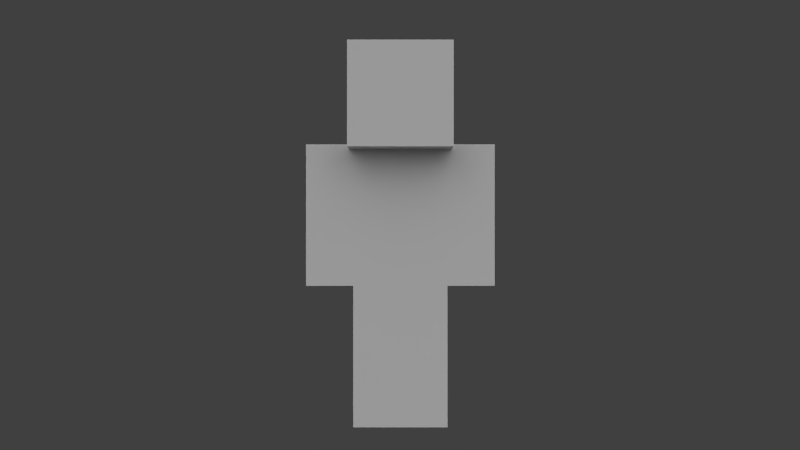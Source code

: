 # Source: guns4d_character.blend  (saved by Blender 3.3.6; exported with 4.5.12 LTS)
import bpy
from mathutils import Matrix  # noqa: F401  (used for matrix-valued properties, if any)

bpy.ops.wm.read_factory_settings(use_empty=True)
scene = bpy.context.scene
scene.name = 'Scene'

# ---- collections
col_collection_1 = bpy.data.collections.new('Collection 1'); scene.collection.children.link(col_collection_1)
col_collection_2 = bpy.data.collections.new('Collection 2'); scene.collection.children.link(col_collection_2)

# ---- materials (node trees are filled in below, after node groups)
mat_character = bpy.data.materials.new('Character')
mat_character.alpha_threshold = 0.0
mat_character.use_transparent_shadow = False
mat_character.roughness = 0.5
mat_character.specular_intensity = 0.0
mat_character.line_color = (0.0, 0.0, 0.0, 1.0)

# ---- material node trees

# ---- world
world_world = bpy.data.worlds.new('World'); scene.world = world_world
world_world.color = (0.05088, 0.05088, 0.05088)
world_world.use_sun_shadow = False
world_world.sun_shadow_jitter_overblur = 0.0
world_world.cycles.sampling_method = 'NONE'
world_world.cycles.sample_map_resolution = 256

# ---- cameras
cam_camera = bpy.data.cameras.new('Camera')
cam_camera.clip_end = 100.0
cam_camera.lens = 35.0
cam_camera.sensor_width = 32.0
cam_camera.sensor_height = 18.0
cam_camera.ortho_scale = 7.314
cam_camera.dof.focus_distance = 0.0
cam_camera.dof.aperture_fstop = 128.0

# ---- lights
light_sun_005 = bpy.data.lights.new('Sun.005', 'SUN')
light_sun_005.transmission_factor = 0.0
light_sun_005.angle = 1.571
light_sun_005.energy = 1.0
light_sun_005.shadow_buffer_clip_start = 0.5
light_sun_005.shadow_soft_size = 1.0
light_sun_005.shadow_cascade_max_distance = 1000.0
light_sun_005.cycles.use_multiple_importance_sampling = False
light_sun_004 = bpy.data.lights.new('Sun.004', 'SUN')
light_sun_004.transmission_factor = 0.0
light_sun_004.angle = 1.571
light_sun_004.energy = 1.0
light_sun_004.shadow_buffer_clip_start = 0.5
light_sun_004.shadow_soft_size = 1.0
light_sun_004.shadow_cascade_max_distance = 1000.0
light_sun_004.cycles.use_multiple_importance_sampling = False
light_sun_003 = bpy.data.lights.new('Sun.003', 'SUN')
light_sun_003.transmission_factor = 0.0
light_sun_003.angle = 1.571
light_sun_003.energy = 1.0
light_sun_003.shadow_buffer_clip_start = 0.5
light_sun_003.shadow_soft_size = 1.0
light_sun_003.shadow_cascade_max_distance = 1000.0
light_sun_003.cycles.use_multiple_importance_sampling = False
light_sun_001 = bpy.data.lights.new('Sun.001', 'SUN')
light_sun_001.transmission_factor = 0.0
light_sun_001.angle = 1.571
light_sun_001.energy = 1.0
light_sun_001.shadow_buffer_clip_start = 0.5
light_sun_001.shadow_soft_size = 1.0
light_sun_001.shadow_cascade_max_distance = 1000.0
light_sun_001.cycles.use_multiple_importance_sampling = False

# ---- meshes
me_cube = bpy.data.meshes.new('Cube')
me_cube.from_pydata([(-2.1, -1.05, 6.3), (-2.1, 1.05, 6.3), (-2.1, -1.05, 12.6), (-2.1, 1.05, 12.6), (-4.2, 1.05, 12.6), (-4.2, -1.05, 12.6), (-2.1, -1.05, 12.6), (-2.1, 1.05, 12.6), (-4.2, 1.05, 6.3), (-4.2, -1.05, 6.3), (-2.1, -1.05, 6.3), (-2.1, 1.05, 6.3), (-2.1, -1.05, 7.886e-07), (-2.1, 1.05, 7.886e-07), (-2.1, -1.05, 6.3), (-2.1, 1.05, 6.3), (-2.1, -2.1, 12.6), (-2.1, 2.1, 12.6), (-2.1, -2.1, 16.8), (-2.1, 2.1, 16.8), (2.1, 1.05, 6.3), (2.1, -1.05, 6.3), (2.1, 1.05, 12.6), (2.1, -1.05, 12.6), (2.1, 1.05, 6.3), (2.1, -1.05, 6.3), (4.2, -1.05, 6.3), (4.2, 1.05, 6.3), (2.1, 1.05, 12.6), (2.1, -1.05, 12.6), (4.2, -1.05, 12.6), (4.2, 1.05, 12.6), (8.742e-08, 1.05, -7.983e-14), (-8.742e-08, -1.05, 7.983e-14), (9.388e-08, -1.05, 6.3), (9.388e-08, 1.05, 6.3), (2.1, 2.1, 12.6), (2.1, -2.1, 12.6), (2.1, 2.1, 16.8), (2.1, -2.1, 16.8), (2.1, 1.05, 6.3), (2.1, -1.05, 6.3), (2.1, 1.05, 7.886e-07), (2.1, -1.05, 7.886e-07), (7.461e-15, 1.05, 4.7e-14), (-7.461e-15, -1.05, -4.7e-14), (-9.388e-08, -1.05, 6.3), (-9.388e-08, 1.05, 6.3), (-2.3, -2.3, 12.4), (-2.3, 2.3, 12.4), (-2.3, -2.3, 17.0), (-2.3, 2.3, 17.0), (2.3, 2.3, 12.4), (2.3, -2.3, 12.4), (2.3, 2.3, 17.0), (2.3, -2.3, 17.0), (2.1, 1.05, 12.6), (2.1, 1.05, 12.6), (2.1, -1.05, 12.6), (2.1, -1.05, 12.6), (2.1, -1.05, 6.3), (2.1, -1.05, 6.3), (2.1, 1.05, 6.3), (2.1, 1.05, 6.3), (-2.1, -1.05, 12.6), (-2.1, -1.05, 12.6), (-2.1, -1.05, 6.3), (-2.1, -1.05, 6.3), (-2.1, 1.05, 12.6), (-2.1, 1.05, 12.6), (-2.1, 1.05, 6.3), (-2.1, 1.05, 6.3), (-4.2, 1.05, 12.6), (-4.2, 1.05, 12.6), (-4.2, 1.05, 6.3), (-4.2, 1.05, 6.3), (-2.1, -1.05, 12.6), (-2.1, -1.05, 12.6), (-2.1, -1.05, 6.3), (-2.1, -1.05, 6.3), (-4.2, -1.05, 12.6), (-4.2, -1.05, 12.6), (-4.2, -1.05, 6.3), (-4.2, -1.05, 6.3), (-2.1, 1.05, 12.6), (-2.1, 1.05, 12.6), (-2.1, 1.05, 6.3), (-2.1, 1.05, 6.3), (-8.742e-08, -1.05, 7.983e-14), (-8.742e-08, -1.05, 7.983e-14), (8.742e-08, 1.05, -7.983e-14), (8.742e-08, 1.05, -7.983e-14), (-2.1, -1.05, 7.886e-07), (-2.1, -1.05, 7.886e-07), (-2.1, -1.05, 6.3), (-2.1, -1.05, 6.3), (-2.1, 1.05, 6.3), (-2.1, 1.05, 6.3), (-2.1, 1.05, 7.886e-07), (-2.1, 1.05, 7.886e-07), (2.1, 2.1, 16.8), (2.1, 2.1, 16.8), (2.1, -2.1, 16.8), (2.1, -2.1, 16.8), (2.1, -2.1, 12.6), (2.1, -2.1, 12.6), (2.1, 2.1, 12.6), (2.1, 2.1, 12.6), (-2.1, -2.1, 16.8), (-2.1, -2.1, 16.8), (-2.1, -2.1, 12.6), (-2.1, -2.1, 12.6), (-2.1, 2.1, 16.8), (-2.1, 2.1, 16.8), (-2.1, 2.1, 12.6), (-2.1, 2.1, 12.6), (2.1, 1.05, 12.6), (2.1, 1.05, 12.6), (2.1, -1.05, 12.6), (2.1, -1.05, 12.6), (2.1, -1.05, 6.3), (2.1, -1.05, 6.3), (2.1, 1.05, 6.3), (2.1, 1.05, 6.3), (4.2, -1.05, 12.6), (4.2, -1.05, 12.6), (4.2, -1.05, 6.3), (4.2, -1.05, 6.3), (4.2, 1.05, 12.6), (4.2, 1.05, 12.6), (4.2, 1.05, 6.3), (4.2, 1.05, 6.3), (9.388e-08, -1.05, 6.3), (9.388e-08, -1.05, 6.3), (-9.388e-08, -1.05, 6.3), (-9.388e-08, -1.05, 6.3), (2.1, -1.05, 6.3), (2.1, -1.05, 6.3), (-7.461e-15, -1.05, -4.7e-14), (-7.461e-15, -1.05, -4.7e-14), (9.388e-08, 1.05, 6.3), (9.388e-08, 1.05, 6.3), (2.1, -1.05, 7.886e-07), (2.1, -1.05, 7.886e-07), (7.461e-15, 1.05, 4.7e-14), (7.461e-15, 1.05, 4.7e-14), (2.1, 1.05, 7.886e-07), (2.1, 1.05, 7.886e-07), (2.1, 1.05, 6.3), (2.1, 1.05, 6.3), (-9.388e-08, 1.05, 6.3), (-9.388e-08, 1.05, 6.3), (2.3, 2.3, 17.0), (2.3, 2.3, 17.0), (2.3, -2.3, 17.0), (2.3, -2.3, 17.0), (2.3, -2.3, 12.4), (2.3, -2.3, 12.4), (2.3, 2.3, 12.4), (2.3, 2.3, 12.4), (-2.3, -2.3, 17.0), (-2.3, -2.3, 17.0), (-2.3, -2.3, 12.4), (-2.3, -2.3, 12.4), (-2.3, 2.3, 17.0), (-2.3, 2.3, 17.0), (-2.3, 2.3, 12.4), (-2.3, 2.3, 12.4)], [], [(58, 2, 0, 21), (64, 3, 1, 66), (68, 56, 62, 70), (20, 60, 67, 71), (69, 65, 23, 22), (47, 144, 45, 134), (6, 5, 9, 10), (7, 76, 78, 11), (32, 33, 12, 13), (14, 15, 98, 92), (102, 18, 16, 37), (108, 19, 17, 110), (112, 100, 106, 114), (36, 104, 111, 115), (113, 109, 39, 38), (34, 94, 93, 88), (148, 42, 44, 150), (96, 140, 90, 99), (24, 27, 26, 25), (31, 28, 29, 30), (46, 138, 43, 41), (35, 132, 89, 91), (136, 142, 146, 40), (59, 61, 63, 57), (103, 105, 107, 101), (97, 95, 133, 141), (4, 84, 86, 8), (80, 72, 74, 82), (124, 126, 130, 128), (73, 81, 77, 85), (129, 131, 122, 116), (145, 147, 143, 139), (117, 123, 120, 118), (87, 79, 83, 75), (119, 121, 127, 125), (149, 151, 135, 137), (154, 50, 48, 53), (160, 51, 49, 162), (164, 152, 158, 166), (52, 156, 163, 167), (165, 161, 55, 54), (155, 157, 159, 153)])
_uv = me_cube.uv_layers.new(name='UVMap')
_uv.uv.foreach_set('vector', [0.625, 0.375, 0.5, 0.375, 0.5, 0.0, 0.625, 0.0, 0.5, 0.375, 0.4375, 0.375, 0.4375, 0.0, 0.5, 0.0, 0.4375, 0.375, 0.3125, 0.375, 0.3125, 0.0, 0.4375, 0.0, 0.5625, 0.375, 0.5625, 0.5, 0.4375, 0.5, 0.4375, 0.375, 0.4375, 0.375, 0.4375, 0.5, 0.3125, 0.5, 0.3125, 0.375, 0.125, 0.375, 0.125, 0.0, 0.1875, 0.0, 0.1875, 0.375, 0.8125, 0.375, 0.875, 0.375, 0.875, 0.0, 0.8125, 0.0, 0.75, 0.375, 0.8125, 0.375, 0.8125, 0.0, 0.75, 0.0, 0.1875, 0.375, 0.1875, 0.5, 0.125, 0.5, 0.125, 0.375, 0.0, 0.375, 0.0625, 0.375, 0.0625, 0.0, 0.0, 0.0, 0.5, 0.75, 0.375, 0.75, 0.375, 0.5, 0.5, 0.5, 0.375, 0.75, 0.25, 0.75, 0.25, 0.5, 0.375, 0.5, 0.25, 0.75, 0.125, 0.75, 0.125, 0.5, 0.25, 0.5, 0.375, 0.75, 0.375, 1.0, 0.25, 1.0, 0.25, 0.75, 0.25, 0.75, 0.25, 1.0, 0.125, 1.0, 0.125, 0.75, 0.1875, 0.375, 0.25, 0.375, 0.25, 0.0, 0.1875, 0.0, 0.0625, 0.375, 0.0625, 0.0, 0.125, 0.0, 0.125, 0.375, 0.0625, 0.375, 0.125, 0.375, 0.125, 0.0, 0.0625, 0.0, 0.75, 0.375, 0.8125, 0.375, 0.8125, 0.5, 0.75, 0.5, 0.6875, 0.375, 0.75, 0.375, 0.75, 0.5, 0.6875, 0.5, 0.1875, 0.375, 0.1875, 0.0, 0.25, 0.0, 0.25, 0.375, 0.125, 0.375, 0.1875, 0.375, 0.1875, 0.0, 0.125, 0.0, 0.0, 0.375, 0.0, 0.0, 0.0625, 0.0, 0.0625, 0.375, 0.25, 0.375, 0.25, 0.0, 0.3125, 0.0, 0.3125, 0.375, 0.0, 0.75, 0.0, 0.5, 0.125, 0.5, 0.125, 0.75, 0.125, 0.375, 0.125, 0.5, 0.0625, 0.5, 0.0625, 0.375, 0.6875, 0.375, 0.75, 0.375, 0.75, 0.0, 0.6875, 0.0, 0.625, 0.375, 0.6875, 0.375, 0.6875, 0.0, 0.625, 0.0, 0.625, 0.375, 0.625, 0.0, 0.6875, 0.0, 0.6875, 0.375, 0.6875, 0.375, 0.6875, 0.5, 0.75, 0.5, 0.75, 0.375, 0.6875, 0.375, 0.6875, 0.0, 0.75, 0.0, 0.75, 0.375, 0.1875, 0.375, 0.125, 0.375, 0.125, 0.5, 0.1875, 0.5, 0.75, 0.375, 0.75, 0.0, 0.8125, 0.0, 0.8125, 0.375, 0.75, 0.375, 0.75, 0.5, 0.8125, 0.5, 0.8125, 0.375, 0.8125, 0.375, 0.8125, 0.0, 0.875, 0.0, 0.875, 0.375, 0.125, 0.375, 0.0625, 0.375, 0.0625, 0.5, 0.125, 0.5, 1.0, 0.75, 0.875, 0.75, 0.875, 0.5, 1.0, 0.5, 0.875, 0.75, 0.75, 0.75, 0.75, 0.5, 0.875, 0.5, 0.75, 0.75, 0.625, 0.75, 0.625, 0.5, 0.75, 0.5, 0.875, 0.75, 0.875, 1.0, 0.75, 1.0, 0.75, 0.75, 0.75, 0.75, 0.75, 1.0, 0.625, 1.0, 0.625, 0.75, 0.5, 0.75, 0.5, 0.5, 0.625, 0.5, 0.625, 0.75])
me_cube.materials.append(mat_character)
me_cube.use_remesh_preserve_volume = False
me_cube.use_remesh_preserve_attributes = False
me_cube.use_mirror_vertex_groups = False
me_cube.use_paint_bone_selection = False
me_cube.use_paint_mask = True
me_cube.update()
arm_armature = bpy.data.armatures.new('Armature')  # bones are not reproduced

# ---- objects
ob_player = bpy.data.objects.new('Player', me_cube)
ob_sun_003 = bpy.data.objects.new('Sun.003', light_sun_005)
ob_sun_002 = bpy.data.objects.new('Sun.002', light_sun_004)
ob_sun_000 = bpy.data.objects.new('Sun.000', light_sun_003)
ob_sun_001 = bpy.data.objects.new('Sun.001', light_sun_001)
ob_camera = bpy.data.objects.new('Camera', cam_camera)
ob_armature = bpy.data.objects.new('Armature', arm_armature)

# ---- transforms, parenting, visibility, modifiers, constraints
ob_player.parent = ob_armature
ob_player.matrix_parent_inverse = Matrix(((1.0, 0.0, 0.0, 0.0), (0.0, 1.0, 0.0, 0.0), (0.0, 0.0, 1.0, 10.0), (0.0, 0.0, 0.0, 1.0)))
ob_player.location = (0.0, 0.0, -10.0)
ob_player.lock_rotations_4d = False
ob_player.empty_display_type = 'ARROWS'
ob_player.lineart.crease_threshold = 0.0
_vg = ob_player.vertex_groups.new(name='Body')
_vg.add([0, 1, 2, 3, 20, 21, 22, 23, 56, 57, 58, 59, 60, 61, 62, 63, 64, 65, 66, 67, 68, 69, 70, 71], 1.0, 'REPLACE')
_vg = ob_player.vertex_groups.new(name='guns4d_head')
_vg.add([16, 17, 18, 19, 36, 37, 38, 39, 48, 49, 50, 51, 52, 53, 54, 55, 100, 101, 102, 103, 104, 105, 106, 107, 108, 109, 110, 111, 112, 113, 114, 115, 152, 153, 154, 155, 156, 157, 158, 159, 160, 161, 162, 163, 164, 165, 166, 167], 1.0, 'REPLACE')
_vg = ob_player.vertex_groups.new(name='guns4d_arm_left')
_vg.add([4, 5, 6, 7, 8, 9, 10, 11, 72, 73, 74, 75, 76, 77, 78, 79, 80, 81, 82, 83, 84, 85, 86, 87], 1.0, 'REPLACE')
_vg = ob_player.vertex_groups.new(name='guns4d_arm_right')
_vg.add([24, 25, 26, 27, 28, 29, 30, 31, 116, 117, 118, 119, 120, 121, 122, 123, 124, 125, 126, 127, 128, 129, 130, 131], 1.0, 'REPLACE')
_vg = ob_player.vertex_groups.new(name='Leg_Right')
_vg.add([40, 41, 42, 43, 44, 45, 46, 47, 134, 135, 136, 137, 138, 139, 142, 143, 144, 145, 146, 147, 148, 149, 150, 151], 1.0, 'REPLACE')
_vg = ob_player.vertex_groups.new(name='Leg_Left')
_vg.add([12, 13, 14, 15, 32, 33, 34, 35, 88, 89, 90, 91, 92, 93, 94, 95, 96, 97, 98, 99, 132, 133, 140, 141], 1.0, 'REPLACE')
_m = ob_player.modifiers.new('Armature', 'ARMATURE')
_m.object = ob_armature
ob_sun_003.location = (-10.0, 9.537e-07, 20.0)
ob_sun_003.rotation_euler = (-0.7854, -0.0, 1.571)
ob_sun_003.lineart.crease_threshold = 0.0
ob_sun_002.location = (10.0, -9.537e-07, 20.0)
ob_sun_002.rotation_euler = (-0.7854, -0.0, 4.712)
ob_sun_002.lineart.crease_threshold = 0.0
ob_sun_000.location = (0.0, -10.0, 20.0)
ob_sun_000.rotation_euler = (-0.7854, -0.0, 3.142)
ob_sun_000.lineart.crease_threshold = 0.0
ob_sun_001.location = (0.0, 10.0, 20.0)
ob_sun_001.rotation_euler = (-0.7854, -0.0, 0.0)
ob_sun_001.lineart.crease_threshold = 0.0
ob_camera.location = (0.0, 40.0, 9.0)
ob_camera.rotation_euler = (1.571, 1.51e-07, 3.142)
ob_camera.lock_rotations_4d = False
ob_camera.empty_display_type = 'ARROWS'
ob_camera.color = (0.0, 0.0, 0.0, 0.0)
ob_camera.display_type = 'WIRE'
ob_camera.lineart.crease_threshold = 0.0
ob_armature.location = (0.0, 0.0, 0.0)
ob_armature.show_in_front = True
ob_armature.lineart.crease_threshold = 0.0

# ---- collection membership
col_collection_1.objects.link(ob_player)
col_collection_1.objects.link(ob_sun_003)
col_collection_1.objects.link(ob_sun_002)
col_collection_1.objects.link(ob_sun_000)
col_collection_1.objects.link(ob_sun_001)
col_collection_1.objects.link(ob_camera)
col_collection_2.objects.link(ob_armature)

# ---- scene / render settings (as saved in the file)
scene.camera = ob_camera
scene.frame_start = 0; scene.frame_end = 220; scene.frame_set(0)
scene.render.engine = 'BLENDER_EEVEE_NEXT'
scene.render.image_settings.color_mode = 'RGB'
scene.render.image_settings.compression = 90
scene.render.resolution_percentage = 50
scene.render.fps = 30
scene.render.dither_intensity = 0.0
scene.render.bake_margin = 2
scene.render.bake_bias = 0.0
scene.cycles.use_denoising = False
scene.cycles.samples = 10
scene.cycles.sampling_pattern = 'TABULATED_SOBOL'
scene.cycles.light_sampling_threshold = 0.0
scene.cycles.use_adaptive_sampling = False
scene.cycles.use_light_tree = False
scene.cycles.blur_glossy = 0.0
scene.cycles.volume_bounces = 1
scene.cycles.pixel_filter_type = 'GAUSSIAN'
scene.cycles.sample_clamp_indirect = 0.0
scene.view_settings.view_transform = 'Standard'
bpy.context.view_layer.update()
